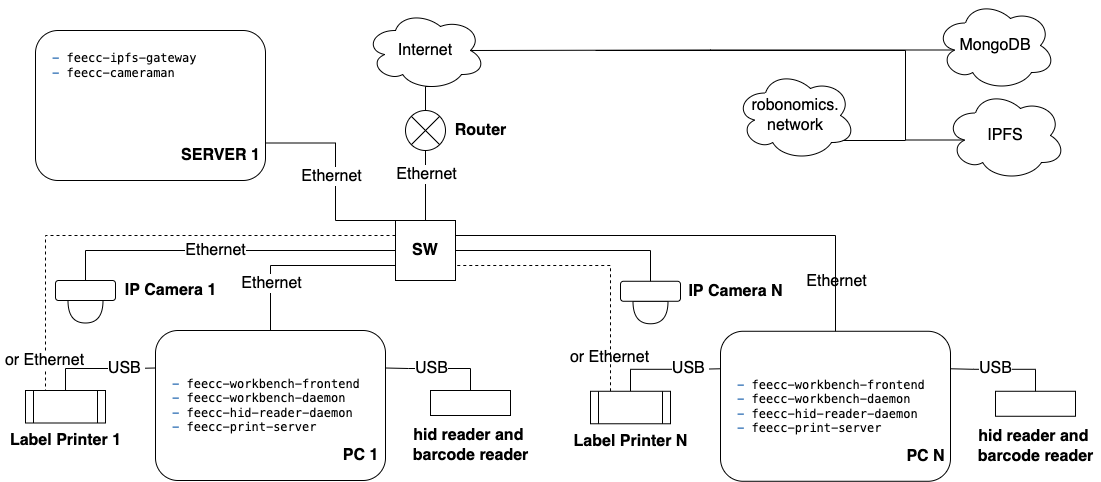

The diagram above was exported from draw.io. Its source (the exported page's mxGraphModel, read from the mxfile embedded in the PNG):
<mxGraphModel dx="946" dy="568" grid="1" gridSize="10" guides="1" tooltips="1" connect="1" arrows="1" fold="1" page="1" pageScale="1" pageWidth="1169" pageHeight="1654" math="0" shadow="0">
  <root>
    <mxCell id="0" />
    <mxCell id="1" parent="0" />
    <mxCell id="T1GAdv1Nsc8QpGsDkZaA-3" value="" style="group" parent="1" vertex="1" connectable="0">
      <mxGeometry x="420" y="230" width="110" height="40" as="geometry" />
    </mxCell>
    <mxCell id="T1GAdv1Nsc8QpGsDkZaA-1" value="" style="shape=sumEllipse;perimeter=ellipsePerimeter;whiteSpace=wrap;html=1;backgroundOutline=1;" parent="T1GAdv1Nsc8QpGsDkZaA-3" vertex="1">
      <mxGeometry width="40" height="40" as="geometry" />
    </mxCell>
    <mxCell id="T1GAdv1Nsc8QpGsDkZaA-2" value="&lt;font style=&quot;font-size: 16px;&quot;&gt;&lt;b&gt;Router&lt;/b&gt;&lt;/font&gt;" style="text;html=1;align=center;verticalAlign=middle;resizable=0;points=[];autosize=1;strokeColor=none;fillColor=none;" parent="T1GAdv1Nsc8QpGsDkZaA-3" vertex="1">
      <mxGeometry x="40" y="10" width="70" height="20" as="geometry" />
    </mxCell>
    <mxCell id="T1GAdv1Nsc8QpGsDkZaA-5" style="edgeStyle=orthogonalEdgeStyle;rounded=0;orthogonalLoop=1;jettySize=auto;html=1;exitX=0.5;exitY=0;exitDx=0;exitDy=0;entryX=0.5;entryY=1;entryDx=0;entryDy=0;endArrow=none;endFill=0;" parent="1" source="T1GAdv1Nsc8QpGsDkZaA-4" target="T1GAdv1Nsc8QpGsDkZaA-1" edge="1">
      <mxGeometry relative="1" as="geometry" />
    </mxCell>
    <mxCell id="T1GAdv1Nsc8QpGsDkZaA-40" value="Ethernet" style="edgeLabel;html=1;align=center;verticalAlign=middle;resizable=0;points=[];fontSize=16;" parent="T1GAdv1Nsc8QpGsDkZaA-5" vertex="1" connectable="0">
      <mxGeometry x="0.3571" relative="1" as="geometry">
        <mxPoint as="offset" />
      </mxGeometry>
    </mxCell>
    <mxCell id="T1GAdv1Nsc8QpGsDkZaA-26" style="edgeStyle=orthogonalEdgeStyle;rounded=0;orthogonalLoop=1;jettySize=auto;html=1;exitX=0;exitY=0.5;exitDx=0;exitDy=0;entryX=0.5;entryY=0;entryDx=0;entryDy=0;fontSize=16;endArrow=none;endFill=0;" parent="1" source="T1GAdv1Nsc8QpGsDkZaA-4" target="T1GAdv1Nsc8QpGsDkZaA-23" edge="1">
      <mxGeometry relative="1" as="geometry" />
    </mxCell>
    <mxCell id="T1GAdv1Nsc8QpGsDkZaA-38" value="Ethernet" style="edgeLabel;html=1;align=center;verticalAlign=middle;resizable=0;points=[];fontSize=16;" parent="T1GAdv1Nsc8QpGsDkZaA-26" vertex="1" connectable="0">
      <mxGeometry x="0.0648" y="-1" relative="1" as="geometry">
        <mxPoint as="offset" />
      </mxGeometry>
    </mxCell>
    <mxCell id="T1GAdv1Nsc8QpGsDkZaA-36" style="edgeStyle=orthogonalEdgeStyle;rounded=0;orthogonalLoop=1;jettySize=auto;html=1;exitX=0;exitY=0.25;exitDx=0;exitDy=0;entryX=0.25;entryY=0;entryDx=0;entryDy=0;dashed=1;fontSize=16;endArrow=none;endFill=0;" parent="1" source="T1GAdv1Nsc8QpGsDkZaA-4" target="T1GAdv1Nsc8QpGsDkZaA-28" edge="1">
      <mxGeometry relative="1" as="geometry">
        <Array as="points">
          <mxPoint x="60" y="355" />
        </Array>
      </mxGeometry>
    </mxCell>
    <mxCell id="T1GAdv1Nsc8QpGsDkZaA-37" value="or Ethernet" style="edgeLabel;html=1;align=center;verticalAlign=middle;resizable=0;points=[];fontSize=16;" parent="T1GAdv1Nsc8QpGsDkZaA-36" vertex="1" connectable="0">
      <mxGeometry x="0.8732" y="-2" relative="1" as="geometry">
        <mxPoint y="1" as="offset" />
      </mxGeometry>
    </mxCell>
    <mxCell id="d-PgOORhDvvNJlqJbp9y-5" style="edgeStyle=orthogonalEdgeStyle;rounded=0;orthogonalLoop=1;jettySize=auto;html=1;exitX=0;exitY=0;exitDx=0;exitDy=0;entryX=1;entryY=0.75;entryDx=0;entryDy=0;endArrow=none;endFill=0;" parent="1" source="T1GAdv1Nsc8QpGsDkZaA-4" target="d-PgOORhDvvNJlqJbp9y-2" edge="1">
      <mxGeometry relative="1" as="geometry">
        <Array as="points">
          <mxPoint x="350" y="340" />
          <mxPoint x="350" y="262" />
        </Array>
      </mxGeometry>
    </mxCell>
    <mxCell id="d-PgOORhDvvNJlqJbp9y-6" value="&lt;font style=&quot;font-size: 16px;&quot;&gt;Ethernet&lt;/font&gt;" style="edgeLabel;html=1;align=center;verticalAlign=middle;resizable=0;points=[];" parent="d-PgOORhDvvNJlqJbp9y-5" vertex="1" connectable="0">
      <mxGeometry x="0.0145" y="5" relative="1" as="geometry">
        <mxPoint as="offset" />
      </mxGeometry>
    </mxCell>
    <mxCell id="T1GAdv1Nsc8QpGsDkZaA-4" value="&lt;font style=&quot;font-size: 16px;&quot;&gt;&lt;b&gt;SW&lt;/b&gt;&lt;/font&gt;" style="whiteSpace=wrap;html=1;aspect=fixed;" parent="1" vertex="1">
      <mxGeometry x="410" y="340" width="60" height="60" as="geometry" />
    </mxCell>
    <mxCell id="T1GAdv1Nsc8QpGsDkZaA-11" value="" style="group" parent="1" vertex="1" connectable="0">
      <mxGeometry x="170" y="450" width="230" height="150" as="geometry" />
    </mxCell>
    <mxCell id="T1GAdv1Nsc8QpGsDkZaA-8" value="" style="rounded=1;whiteSpace=wrap;html=1;align=left;" parent="T1GAdv1Nsc8QpGsDkZaA-11" vertex="1">
      <mxGeometry width="230" height="150" as="geometry" />
    </mxCell>
    <mxCell id="T1GAdv1Nsc8QpGsDkZaA-9" value="&lt;span style=&quot;background-color: initial; font-family: Menlo, Monaco, &amp;quot;Courier New&amp;quot;, monospace; color: rgb(4, 81, 165);&quot;&gt;-&lt;/span&gt;&lt;span style=&quot;background-color: initial; font-family: Menlo, Monaco, &amp;quot;Courier New&amp;quot;, monospace;&quot;&gt;&amp;nbsp;feecc-workbench-frontend&lt;/span&gt;&lt;br style=&quot;&quot;&gt;&lt;span style=&quot;background-color: initial; font-family: Menlo, Monaco, &amp;quot;Courier New&amp;quot;, monospace; color: rgb(4, 81, 165);&quot;&gt;-&lt;/span&gt;&lt;span style=&quot;background-color: initial; font-family: Menlo, Monaco, &amp;quot;Courier New&amp;quot;, monospace;&quot;&gt;&amp;nbsp;feecc-workbench-daemon&lt;/span&gt;&lt;br style=&quot;&quot;&gt;&lt;span style=&quot;background-color: initial; font-family: Menlo, Monaco, &amp;quot;Courier New&amp;quot;, monospace; color: rgb(4, 81, 165);&quot;&gt;-&lt;/span&gt;&lt;span style=&quot;background-color: initial; font-family: Menlo, Monaco, &amp;quot;Courier New&amp;quot;, monospace;&quot;&gt;&amp;nbsp;feecc-hid-reader-daemon&lt;/span&gt;&lt;br style=&quot;&quot;&gt;&lt;span style=&quot;background-color: rgb(255, 255, 255); font-family: Menlo, Monaco, &amp;quot;Courier New&amp;quot;, monospace; color: rgb(4, 81, 165);&quot;&gt;-&lt;/span&gt;&lt;span style=&quot;background-color: rgb(255, 255, 255); font-family: Menlo, Monaco, &amp;quot;Courier New&amp;quot;, monospace;&quot;&gt;&amp;nbsp;feecc-print-server&lt;/span&gt;&lt;span style=&quot;background-color: rgb(255, 255, 255); font-family: Menlo, Monaco, &amp;quot;Courier New&amp;quot;, monospace;&quot;&gt;&lt;br&gt;&lt;/span&gt;" style="text;html=1;align=left;verticalAlign=middle;resizable=0;points=[];autosize=1;strokeColor=none;fillColor=none;" parent="T1GAdv1Nsc8QpGsDkZaA-11" vertex="1">
      <mxGeometry x="15" y="45" width="200" height="60" as="geometry" />
    </mxCell>
    <mxCell id="T1GAdv1Nsc8QpGsDkZaA-10" value="&lt;font style=&quot;font-size: 16px;&quot;&gt;&lt;b&gt;PC 1&lt;/b&gt;&lt;/font&gt;" style="text;html=1;align=center;verticalAlign=middle;resizable=0;points=[];autosize=1;strokeColor=none;fillColor=none;" parent="T1GAdv1Nsc8QpGsDkZaA-11" vertex="1">
      <mxGeometry x="180" y="115" width="50" height="20" as="geometry" />
    </mxCell>
    <mxCell id="T1GAdv1Nsc8QpGsDkZaA-12" style="edgeStyle=orthogonalEdgeStyle;rounded=0;orthogonalLoop=1;jettySize=auto;html=1;exitX=0.5;exitY=0;exitDx=0;exitDy=0;entryX=0;entryY=0.75;entryDx=0;entryDy=0;fontSize=16;endArrow=none;endFill=0;" parent="1" source="T1GAdv1Nsc8QpGsDkZaA-8" target="T1GAdv1Nsc8QpGsDkZaA-4" edge="1">
      <mxGeometry relative="1" as="geometry" />
    </mxCell>
    <mxCell id="T1GAdv1Nsc8QpGsDkZaA-39" value="Ethernet" style="edgeLabel;html=1;align=center;verticalAlign=middle;resizable=0;points=[];fontSize=16;" parent="T1GAdv1Nsc8QpGsDkZaA-12" vertex="1" connectable="0">
      <mxGeometry x="-0.4976" relative="1" as="geometry">
        <mxPoint as="offset" />
      </mxGeometry>
    </mxCell>
    <mxCell id="T1GAdv1Nsc8QpGsDkZaA-17" style="edgeStyle=orthogonalEdgeStyle;rounded=0;orthogonalLoop=1;jettySize=auto;html=1;exitX=0.16;exitY=0.55;exitDx=0;exitDy=0;exitPerimeter=0;entryX=0.875;entryY=0.5;entryDx=0;entryDy=0;entryPerimeter=0;fontSize=16;endArrow=none;endFill=0;" parent="1" source="T1GAdv1Nsc8QpGsDkZaA-13" target="T1GAdv1Nsc8QpGsDkZaA-15" edge="1">
      <mxGeometry relative="1" as="geometry" />
    </mxCell>
    <mxCell id="T1GAdv1Nsc8QpGsDkZaA-13" value="MongoDB" style="ellipse;shape=cloud;whiteSpace=wrap;html=1;fontSize=16;" parent="1" vertex="1">
      <mxGeometry x="950" y="120" width="120" height="90" as="geometry" />
    </mxCell>
    <mxCell id="T1GAdv1Nsc8QpGsDkZaA-15" value="Internet" style="ellipse;shape=cloud;whiteSpace=wrap;html=1;fontSize=16;" parent="1" vertex="1">
      <mxGeometry x="380" y="130" width="120" height="80" as="geometry" />
    </mxCell>
    <mxCell id="T1GAdv1Nsc8QpGsDkZaA-16" style="edgeStyle=orthogonalEdgeStyle;rounded=0;orthogonalLoop=1;jettySize=auto;html=1;exitX=0.5;exitY=0;exitDx=0;exitDy=0;entryX=0.55;entryY=0.95;entryDx=0;entryDy=0;entryPerimeter=0;fontSize=16;endArrow=none;endFill=0;" parent="1" source="T1GAdv1Nsc8QpGsDkZaA-1" target="T1GAdv1Nsc8QpGsDkZaA-15" edge="1">
      <mxGeometry relative="1" as="geometry">
        <Array as="points">
          <mxPoint x="440" y="206" />
        </Array>
      </mxGeometry>
    </mxCell>
    <mxCell id="T1GAdv1Nsc8QpGsDkZaA-19" style="edgeStyle=orthogonalEdgeStyle;rounded=0;orthogonalLoop=1;jettySize=auto;html=1;exitX=0.16;exitY=0.55;exitDx=0;exitDy=0;exitPerimeter=0;fontSize=16;endArrow=none;endFill=0;" parent="1" source="T1GAdv1Nsc8QpGsDkZaA-18" edge="1">
      <mxGeometry relative="1" as="geometry">
        <mxPoint x="610" y="170" as="targetPoint" />
        <Array as="points">
          <mxPoint x="920" y="260" />
          <mxPoint x="920" y="170" />
        </Array>
      </mxGeometry>
    </mxCell>
    <mxCell id="T1GAdv1Nsc8QpGsDkZaA-18" value="IPFS" style="ellipse;shape=cloud;whiteSpace=wrap;html=1;fontSize=16;" parent="1" vertex="1">
      <mxGeometry x="960" y="210" width="120" height="90" as="geometry" />
    </mxCell>
    <mxCell id="T1GAdv1Nsc8QpGsDkZaA-73" style="edgeStyle=orthogonalEdgeStyle;rounded=0;orthogonalLoop=1;jettySize=auto;html=1;exitX=0.8;exitY=0.8;exitDx=0;exitDy=0;exitPerimeter=0;fontSize=16;endArrow=none;endFill=0;" parent="1" source="T1GAdv1Nsc8QpGsDkZaA-20" edge="1">
      <mxGeometry relative="1" as="geometry">
        <mxPoint x="920" y="260" as="targetPoint" />
        <Array as="points">
          <mxPoint x="850" y="262" />
          <mxPoint x="850" y="260" />
        </Array>
      </mxGeometry>
    </mxCell>
    <mxCell id="T1GAdv1Nsc8QpGsDkZaA-20" value="robonomics.&lt;br&gt;network" style="ellipse;shape=cloud;whiteSpace=wrap;html=1;fontSize=16;" parent="1" vertex="1">
      <mxGeometry x="750" y="190" width="120" height="90" as="geometry" />
    </mxCell>
    <mxCell id="T1GAdv1Nsc8QpGsDkZaA-27" value="" style="group" parent="1" vertex="1" connectable="0">
      <mxGeometry x="70" y="400" width="170" height="42.5" as="geometry" />
    </mxCell>
    <mxCell id="T1GAdv1Nsc8QpGsDkZaA-22" value="" style="shape=or;whiteSpace=wrap;html=1;fontSize=16;rotation=90;" parent="T1GAdv1Nsc8QpGsDkZaA-27" vertex="1">
      <mxGeometry x="18.75" y="13.75" width="22.5" height="35" as="geometry" />
    </mxCell>
    <mxCell id="T1GAdv1Nsc8QpGsDkZaA-23" value="" style="rounded=1;whiteSpace=wrap;html=1;fontSize=16;" parent="T1GAdv1Nsc8QpGsDkZaA-27" vertex="1">
      <mxGeometry width="60" height="20" as="geometry" />
    </mxCell>
    <mxCell id="T1GAdv1Nsc8QpGsDkZaA-24" value="&lt;b&gt;IP Camera 1&lt;/b&gt;" style="text;html=1;align=center;verticalAlign=middle;resizable=0;points=[];autosize=1;strokeColor=none;fillColor=none;fontSize=16;" parent="T1GAdv1Nsc8QpGsDkZaA-27" vertex="1">
      <mxGeometry x="60" width="110" height="20" as="geometry" />
    </mxCell>
    <mxCell id="T1GAdv1Nsc8QpGsDkZaA-31" style="edgeStyle=orthogonalEdgeStyle;rounded=0;orthogonalLoop=1;jettySize=auto;html=1;exitX=0.5;exitY=0;exitDx=0;exitDy=0;entryX=0;entryY=0.25;entryDx=0;entryDy=0;fontSize=16;endArrow=none;endFill=0;" parent="1" source="T1GAdv1Nsc8QpGsDkZaA-28" target="T1GAdv1Nsc8QpGsDkZaA-8" edge="1">
      <mxGeometry relative="1" as="geometry">
        <Array as="points">
          <mxPoint x="80" y="488" />
          <mxPoint x="145" y="488" />
        </Array>
      </mxGeometry>
    </mxCell>
    <mxCell id="T1GAdv1Nsc8QpGsDkZaA-32" value="USB&amp;nbsp;" style="edgeLabel;html=1;align=center;verticalAlign=middle;resizable=0;points=[];fontSize=16;" parent="T1GAdv1Nsc8QpGsDkZaA-31" vertex="1" connectable="0">
      <mxGeometry x="0.134" y="2" relative="1" as="geometry">
        <mxPoint x="18" y="1" as="offset" />
      </mxGeometry>
    </mxCell>
    <mxCell id="T1GAdv1Nsc8QpGsDkZaA-28" value="" style="shape=process;whiteSpace=wrap;html=1;backgroundOutline=1;fontSize=16;" parent="1" vertex="1">
      <mxGeometry x="40" y="510" width="80" height="32.5" as="geometry" />
    </mxCell>
    <mxCell id="T1GAdv1Nsc8QpGsDkZaA-29" value="&lt;b&gt;Label Printer 1&lt;/b&gt;" style="text;html=1;align=center;verticalAlign=middle;resizable=0;points=[];autosize=1;strokeColor=none;fillColor=none;fontSize=16;" parent="1" vertex="1">
      <mxGeometry x="15" y="550" width="130" height="20" as="geometry" />
    </mxCell>
    <mxCell id="T1GAdv1Nsc8QpGsDkZaA-46" value="" style="group" parent="1" vertex="1" connectable="0">
      <mxGeometry x="420" y="510" width="130" height="75" as="geometry" />
    </mxCell>
    <mxCell id="T1GAdv1Nsc8QpGsDkZaA-42" value="" style="rounded=0;whiteSpace=wrap;html=1;fontSize=16;" parent="T1GAdv1Nsc8QpGsDkZaA-46" vertex="1">
      <mxGeometry x="25" width="80" height="25" as="geometry" />
    </mxCell>
    <mxCell id="T1GAdv1Nsc8QpGsDkZaA-45" value="&lt;b&gt;hid reader and &lt;br&gt;barcode reader&lt;/b&gt;" style="text;html=1;align=center;verticalAlign=middle;resizable=0;points=[];autosize=1;strokeColor=none;fillColor=none;fontSize=16;" parent="T1GAdv1Nsc8QpGsDkZaA-46" vertex="1">
      <mxGeometry y="35" width="130" height="40" as="geometry" />
    </mxCell>
    <mxCell id="T1GAdv1Nsc8QpGsDkZaA-48" style="edgeStyle=orthogonalEdgeStyle;rounded=0;orthogonalLoop=1;jettySize=auto;html=1;exitX=0.5;exitY=0;exitDx=0;exitDy=0;entryX=1;entryY=0.25;entryDx=0;entryDy=0;fontSize=16;endArrow=none;endFill=0;" parent="1" source="T1GAdv1Nsc8QpGsDkZaA-42" target="T1GAdv1Nsc8QpGsDkZaA-8" edge="1">
      <mxGeometry relative="1" as="geometry">
        <Array as="points">
          <mxPoint x="485" y="488" />
          <mxPoint x="423" y="488" />
        </Array>
      </mxGeometry>
    </mxCell>
    <mxCell id="T1GAdv1Nsc8QpGsDkZaA-49" value="USB" style="edgeLabel;html=1;align=center;verticalAlign=middle;resizable=0;points=[];fontSize=16;" parent="T1GAdv1Nsc8QpGsDkZaA-48" vertex="1" connectable="0">
      <mxGeometry x="-0.2793" y="-1" relative="1" as="geometry">
        <mxPoint x="-23" as="offset" />
      </mxGeometry>
    </mxCell>
    <mxCell id="T1GAdv1Nsc8QpGsDkZaA-50" value="or Ethernet" style="edgeLabel;html=1;align=center;verticalAlign=middle;resizable=0;points=[];fontSize=16;" parent="1" vertex="1" connectable="0">
      <mxGeometry x="623.0143259841468" y="476.38441429889576" as="geometry" />
    </mxCell>
    <mxCell id="T1GAdv1Nsc8QpGsDkZaA-51" value="" style="group" parent="1" vertex="1" connectable="0">
      <mxGeometry x="735" y="450.77" width="230" height="150" as="geometry" />
    </mxCell>
    <mxCell id="T1GAdv1Nsc8QpGsDkZaA-52" value="" style="rounded=1;whiteSpace=wrap;html=1;align=left;" parent="T1GAdv1Nsc8QpGsDkZaA-51" vertex="1">
      <mxGeometry width="230" height="150" as="geometry" />
    </mxCell>
    <mxCell id="T1GAdv1Nsc8QpGsDkZaA-53" value="&lt;span style=&quot;background-color: initial; font-family: Menlo, Monaco, &amp;quot;Courier New&amp;quot;, monospace; color: rgb(4, 81, 165);&quot;&gt;-&lt;/span&gt;&lt;span style=&quot;background-color: initial; font-family: Menlo, Monaco, &amp;quot;Courier New&amp;quot;, monospace;&quot;&gt;&amp;nbsp;feecc-workbench-frontend&lt;/span&gt;&lt;br style=&quot;&quot;&gt;&lt;span style=&quot;background-color: initial; font-family: Menlo, Monaco, &amp;quot;Courier New&amp;quot;, monospace; color: rgb(4, 81, 165);&quot;&gt;-&lt;/span&gt;&lt;span style=&quot;background-color: initial; font-family: Menlo, Monaco, &amp;quot;Courier New&amp;quot;, monospace;&quot;&gt;&amp;nbsp;feecc-workbench-daemon&lt;/span&gt;&lt;br style=&quot;&quot;&gt;&lt;span style=&quot;background-color: initial; font-family: Menlo, Monaco, &amp;quot;Courier New&amp;quot;, monospace; color: rgb(4, 81, 165);&quot;&gt;-&lt;/span&gt;&lt;span style=&quot;background-color: initial; font-family: Menlo, Monaco, &amp;quot;Courier New&amp;quot;, monospace;&quot;&gt;&amp;nbsp;feecc-hid-reader-daemon&lt;/span&gt;&lt;br style=&quot;&quot;&gt;&lt;span style=&quot;background-color: rgb(255, 255, 255); font-family: Menlo, Monaco, &amp;quot;Courier New&amp;quot;, monospace; color: rgb(4, 81, 165);&quot;&gt;-&lt;/span&gt;&lt;span style=&quot;background-color: rgb(255, 255, 255); font-family: Menlo, Monaco, &amp;quot;Courier New&amp;quot;, monospace;&quot;&gt;&amp;nbsp;feecc-print-server&lt;/span&gt;&lt;span style=&quot;background-color: rgb(255, 255, 255); font-family: Menlo, Monaco, &amp;quot;Courier New&amp;quot;, monospace;&quot;&gt;&lt;br&gt;&lt;/span&gt;" style="text;html=1;align=left;verticalAlign=middle;resizable=0;points=[];autosize=1;strokeColor=none;fillColor=none;" parent="T1GAdv1Nsc8QpGsDkZaA-51" vertex="1">
      <mxGeometry x="15" y="45" width="200" height="60" as="geometry" />
    </mxCell>
    <mxCell id="T1GAdv1Nsc8QpGsDkZaA-54" value="&lt;font style=&quot;font-size: 16px;&quot;&gt;&lt;b&gt;PC N&lt;/b&gt;&lt;/font&gt;" style="text;html=1;align=center;verticalAlign=middle;resizable=0;points=[];autosize=1;strokeColor=none;fillColor=none;" parent="T1GAdv1Nsc8QpGsDkZaA-51" vertex="1">
      <mxGeometry x="180" y="115" width="50" height="20" as="geometry" />
    </mxCell>
    <mxCell id="T1GAdv1Nsc8QpGsDkZaA-55" value="Ethernet" style="edgeLabel;html=1;align=center;verticalAlign=middle;resizable=0;points=[];fontSize=16;" parent="1" vertex="1" connectable="0">
      <mxGeometry x="850" y="400.00076923076927" as="geometry" />
    </mxCell>
    <mxCell id="T1GAdv1Nsc8QpGsDkZaA-56" value="" style="group" parent="1" vertex="1" connectable="0">
      <mxGeometry x="635" y="400.77" width="170" height="42.5" as="geometry" />
    </mxCell>
    <mxCell id="T1GAdv1Nsc8QpGsDkZaA-57" value="" style="shape=or;whiteSpace=wrap;html=1;fontSize=16;rotation=90;" parent="T1GAdv1Nsc8QpGsDkZaA-56" vertex="1">
      <mxGeometry x="18.75" y="13.75" width="22.5" height="35" as="geometry" />
    </mxCell>
    <mxCell id="T1GAdv1Nsc8QpGsDkZaA-58" value="" style="rounded=1;whiteSpace=wrap;html=1;fontSize=16;" parent="T1GAdv1Nsc8QpGsDkZaA-56" vertex="1">
      <mxGeometry width="60" height="20" as="geometry" />
    </mxCell>
    <mxCell id="T1GAdv1Nsc8QpGsDkZaA-59" value="&lt;b&gt;IP Camera N&lt;/b&gt;" style="text;html=1;align=center;verticalAlign=middle;resizable=0;points=[];autosize=1;strokeColor=none;fillColor=none;fontSize=16;" parent="T1GAdv1Nsc8QpGsDkZaA-56" vertex="1">
      <mxGeometry x="60" width="110" height="20" as="geometry" />
    </mxCell>
    <mxCell id="T1GAdv1Nsc8QpGsDkZaA-60" style="edgeStyle=orthogonalEdgeStyle;rounded=0;orthogonalLoop=1;jettySize=auto;html=1;exitX=0.5;exitY=0;exitDx=0;exitDy=0;entryX=0;entryY=0.25;entryDx=0;entryDy=0;fontSize=16;endArrow=none;endFill=0;" parent="1" source="T1GAdv1Nsc8QpGsDkZaA-62" target="T1GAdv1Nsc8QpGsDkZaA-52" edge="1">
      <mxGeometry relative="1" as="geometry">
        <Array as="points">
          <mxPoint x="645" y="488.77" />
          <mxPoint x="710" y="488.77" />
        </Array>
      </mxGeometry>
    </mxCell>
    <mxCell id="T1GAdv1Nsc8QpGsDkZaA-61" value="USB&amp;nbsp;" style="edgeLabel;html=1;align=center;verticalAlign=middle;resizable=0;points=[];fontSize=16;" parent="T1GAdv1Nsc8QpGsDkZaA-60" vertex="1" connectable="0">
      <mxGeometry x="0.134" y="2" relative="1" as="geometry">
        <mxPoint x="18" y="1" as="offset" />
      </mxGeometry>
    </mxCell>
    <mxCell id="T1GAdv1Nsc8QpGsDkZaA-69" style="edgeStyle=orthogonalEdgeStyle;rounded=0;orthogonalLoop=1;jettySize=auto;html=1;exitX=0.25;exitY=0;exitDx=0;exitDy=0;entryX=1;entryY=0.75;entryDx=0;entryDy=0;fontSize=16;endArrow=none;endFill=0;dashed=1;" parent="1" source="T1GAdv1Nsc8QpGsDkZaA-62" target="T1GAdv1Nsc8QpGsDkZaA-4" edge="1">
      <mxGeometry relative="1" as="geometry" />
    </mxCell>
    <mxCell id="T1GAdv1Nsc8QpGsDkZaA-62" value="" style="shape=process;whiteSpace=wrap;html=1;backgroundOutline=1;fontSize=16;" parent="1" vertex="1">
      <mxGeometry x="605" y="510.77" width="80" height="32.5" as="geometry" />
    </mxCell>
    <mxCell id="T1GAdv1Nsc8QpGsDkZaA-63" value="&lt;b&gt;Label Printer N&lt;/b&gt;" style="text;html=1;align=center;verticalAlign=middle;resizable=0;points=[];autosize=1;strokeColor=none;fillColor=none;fontSize=16;" parent="1" vertex="1">
      <mxGeometry x="580" y="550.77" width="130" height="20" as="geometry" />
    </mxCell>
    <mxCell id="T1GAdv1Nsc8QpGsDkZaA-64" value="" style="group" parent="1" vertex="1" connectable="0">
      <mxGeometry x="985" y="510.77" width="130" height="75" as="geometry" />
    </mxCell>
    <mxCell id="T1GAdv1Nsc8QpGsDkZaA-65" value="" style="rounded=0;whiteSpace=wrap;html=1;fontSize=16;" parent="T1GAdv1Nsc8QpGsDkZaA-64" vertex="1">
      <mxGeometry x="25" width="80" height="25" as="geometry" />
    </mxCell>
    <mxCell id="T1GAdv1Nsc8QpGsDkZaA-66" value="&lt;b&gt;hid reader and &lt;br&gt;barcode reader&lt;/b&gt;" style="text;html=1;align=center;verticalAlign=middle;resizable=0;points=[];autosize=1;strokeColor=none;fillColor=none;fontSize=16;" parent="T1GAdv1Nsc8QpGsDkZaA-64" vertex="1">
      <mxGeometry y="35" width="130" height="40" as="geometry" />
    </mxCell>
    <mxCell id="T1GAdv1Nsc8QpGsDkZaA-67" style="edgeStyle=orthogonalEdgeStyle;rounded=0;orthogonalLoop=1;jettySize=auto;html=1;exitX=0.5;exitY=0;exitDx=0;exitDy=0;entryX=1;entryY=0.25;entryDx=0;entryDy=0;fontSize=16;endArrow=none;endFill=0;" parent="1" source="T1GAdv1Nsc8QpGsDkZaA-65" target="T1GAdv1Nsc8QpGsDkZaA-52" edge="1">
      <mxGeometry relative="1" as="geometry">
        <Array as="points">
          <mxPoint x="1050" y="488.77" />
          <mxPoint x="988" y="488.77" />
        </Array>
      </mxGeometry>
    </mxCell>
    <mxCell id="T1GAdv1Nsc8QpGsDkZaA-68" value="USB" style="edgeLabel;html=1;align=center;verticalAlign=middle;resizable=0;points=[];fontSize=16;" parent="T1GAdv1Nsc8QpGsDkZaA-67" vertex="1" connectable="0">
      <mxGeometry x="-0.2793" y="-1" relative="1" as="geometry">
        <mxPoint x="-23" as="offset" />
      </mxGeometry>
    </mxCell>
    <mxCell id="T1GAdv1Nsc8QpGsDkZaA-70" style="edgeStyle=orthogonalEdgeStyle;rounded=0;orthogonalLoop=1;jettySize=auto;html=1;exitX=0.5;exitY=0;exitDx=0;exitDy=0;entryX=1;entryY=0.5;entryDx=0;entryDy=0;fontSize=16;endArrow=none;endFill=0;" parent="1" source="T1GAdv1Nsc8QpGsDkZaA-58" target="T1GAdv1Nsc8QpGsDkZaA-4" edge="1">
      <mxGeometry relative="1" as="geometry" />
    </mxCell>
    <mxCell id="T1GAdv1Nsc8QpGsDkZaA-71" style="edgeStyle=orthogonalEdgeStyle;rounded=0;orthogonalLoop=1;jettySize=auto;html=1;exitX=0.5;exitY=0;exitDx=0;exitDy=0;entryX=1;entryY=0.25;entryDx=0;entryDy=0;fontSize=16;endArrow=none;endFill=0;" parent="1" source="T1GAdv1Nsc8QpGsDkZaA-52" target="T1GAdv1Nsc8QpGsDkZaA-4" edge="1">
      <mxGeometry relative="1" as="geometry">
        <Array as="points">
          <mxPoint x="850" y="355" />
        </Array>
      </mxGeometry>
    </mxCell>
    <mxCell id="d-PgOORhDvvNJlqJbp9y-1" value="" style="group" parent="1" vertex="1" connectable="0">
      <mxGeometry x="50" y="150" width="250" height="150" as="geometry" />
    </mxCell>
    <mxCell id="d-PgOORhDvvNJlqJbp9y-2" value="" style="rounded=1;whiteSpace=wrap;html=1;align=left;" parent="d-PgOORhDvvNJlqJbp9y-1" vertex="1">
      <mxGeometry width="230" height="150" as="geometry" />
    </mxCell>
    <mxCell id="d-PgOORhDvvNJlqJbp9y-3" value="&lt;span style=&quot;background-color: rgb(255, 255, 255); font-family: Menlo, Monaco, &amp;quot;Courier New&amp;quot;, monospace; color: rgb(4, 81, 165);&quot;&gt;-&lt;/span&gt;&lt;span style=&quot;background-color: rgb(255, 255, 255); font-family: Menlo, Monaco, &amp;quot;Courier New&amp;quot;, monospace;&quot;&gt;&amp;nbsp;feecc-ipfs-gateway&lt;/span&gt;&lt;br style=&quot;&quot;&gt;&lt;span style=&quot;background-color: rgb(255, 255, 255); font-family: Menlo, Monaco, &amp;quot;Courier New&amp;quot;, monospace; color: rgb(4, 81, 165);&quot;&gt;-&lt;/span&gt;&lt;span style=&quot;background-color: rgb(255, 255, 255); font-family: Menlo, Monaco, &amp;quot;Courier New&amp;quot;, monospace;&quot;&gt;&amp;nbsp;feecc-cameraman&lt;br&gt;&lt;/span&gt;" style="text;html=1;align=left;verticalAlign=middle;resizable=0;points=[];autosize=1;strokeColor=none;fillColor=none;" parent="d-PgOORhDvvNJlqJbp9y-1" vertex="1">
      <mxGeometry x="15" y="20" width="160" height="30" as="geometry" />
    </mxCell>
    <mxCell id="d-PgOORhDvvNJlqJbp9y-4" value="&lt;font style=&quot;font-size: 16px;&quot;&gt;&lt;b&gt;SERVER 1&lt;/b&gt;&lt;/font&gt;" style="text;html=1;align=center;verticalAlign=middle;resizable=0;points=[];autosize=1;strokeColor=none;fillColor=none;" parent="d-PgOORhDvvNJlqJbp9y-1" vertex="1">
      <mxGeometry x="140" y="115" width="90" height="20" as="geometry" />
    </mxCell>
  </root>
</mxGraphModel>